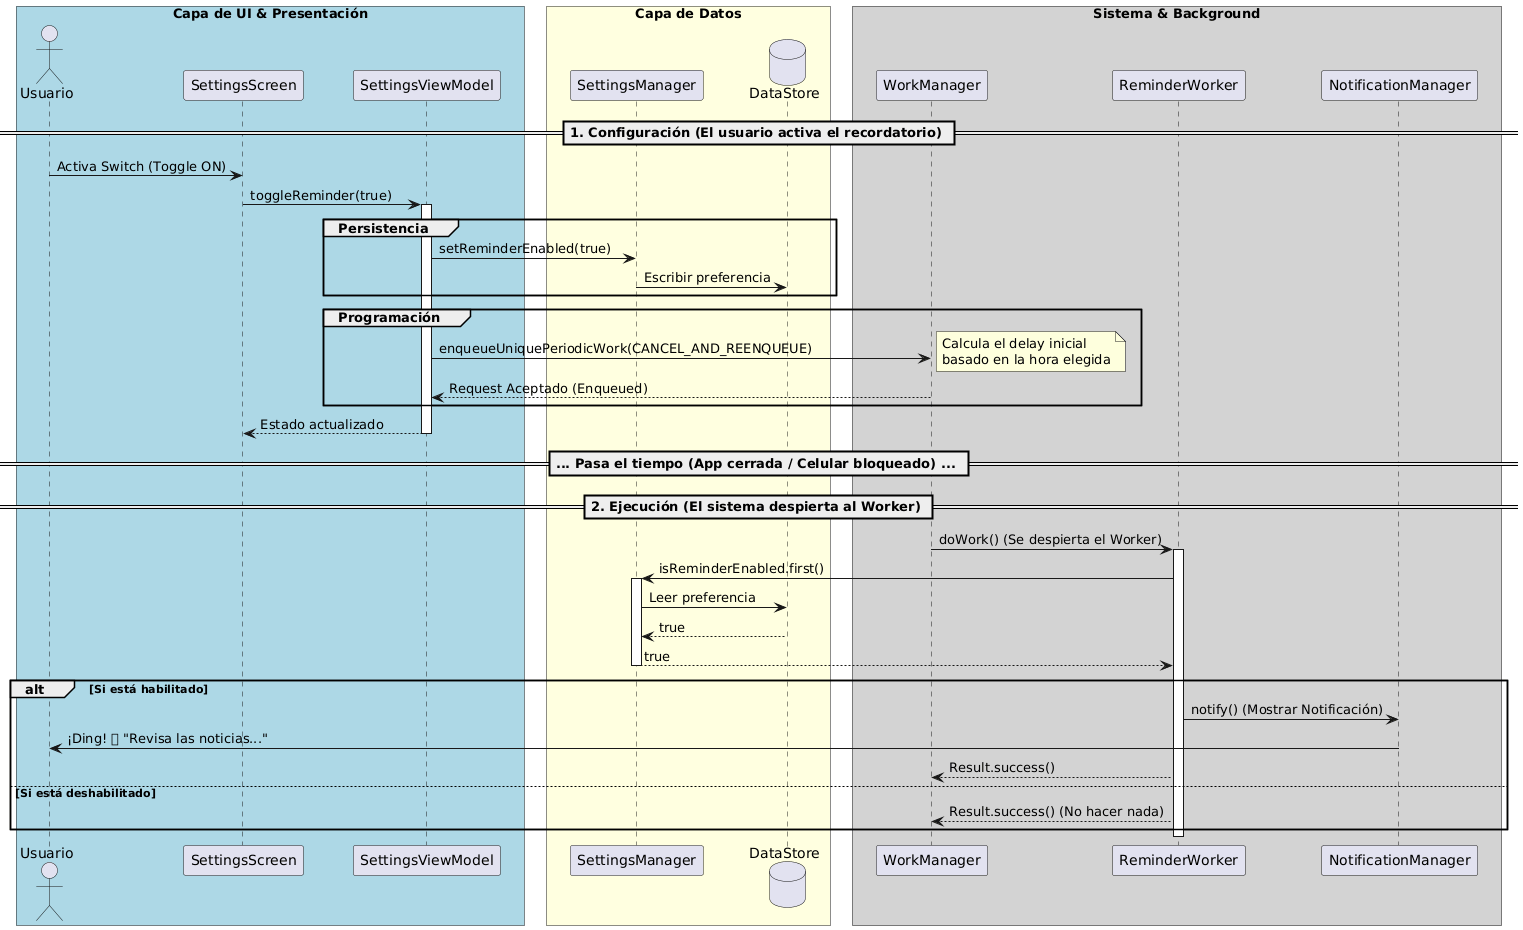

The diagram above was rendered by PlantUML. Its source (embedded in the PNG):
@startuml
skinparam participantPadding 20
skinparam boxPadding 10

box "Capa de UI & Presentación" #LightBlue
    actor "Usuario" as User
    participant "SettingsScreen" as UI
    participant "SettingsViewModel" as VM
end box

box "Capa de Datos" #LightYellow
    participant "SettingsManager" as Repo
    database "DataStore" as DS
end box

box "Sistema & Background" #LightGray
    participant "WorkManager" as WM
    participant "ReminderWorker" as Worker
    participant "NotificationManager" as OS
end box

== 1. Configuración (El usuario activa el recordatorio) ==

User -> UI: Activa Switch (Toggle ON)
UI -> VM: toggleReminder(true)
activate VM

    group Persistencia
        VM -> Repo: setReminderEnabled(true)
        Repo -> DS: Escribir preferencia
    end

    group Programación
        VM -> WM: enqueueUniquePeriodicWork(CANCEL_AND_REENQUEUE)
        note right: Calcula el delay inicial \nbasado en la hora elegida
        WM --> VM: Request Aceptado (Enqueued)
    end

VM --> UI: Estado actualizado
deactivate VM

== ... Pasa el tiempo (App cerrada / Celular bloqueado) ... ==

== 2. Ejecución (El sistema despierta al Worker) ==

WM -> Worker: doWork() (Se despierta el Worker)
activate Worker

    Worker -> Repo: isReminderEnabled.first()
    activate Repo
        Repo -> DS: Leer preferencia
        DS --> Repo: true
    Repo --> Worker: true
    deactivate Repo

    alt Si está habilitado
        Worker -> OS: notify() (Mostrar Notificación)
        OS -> User: ¡Ding! 🔔 "Revisa las noticias..."
        Worker --> WM: Result.success()
    else Si está deshabilitado
        Worker --> WM: Result.success() (No hacer nada)
    end

deactivate Worker
@enduml